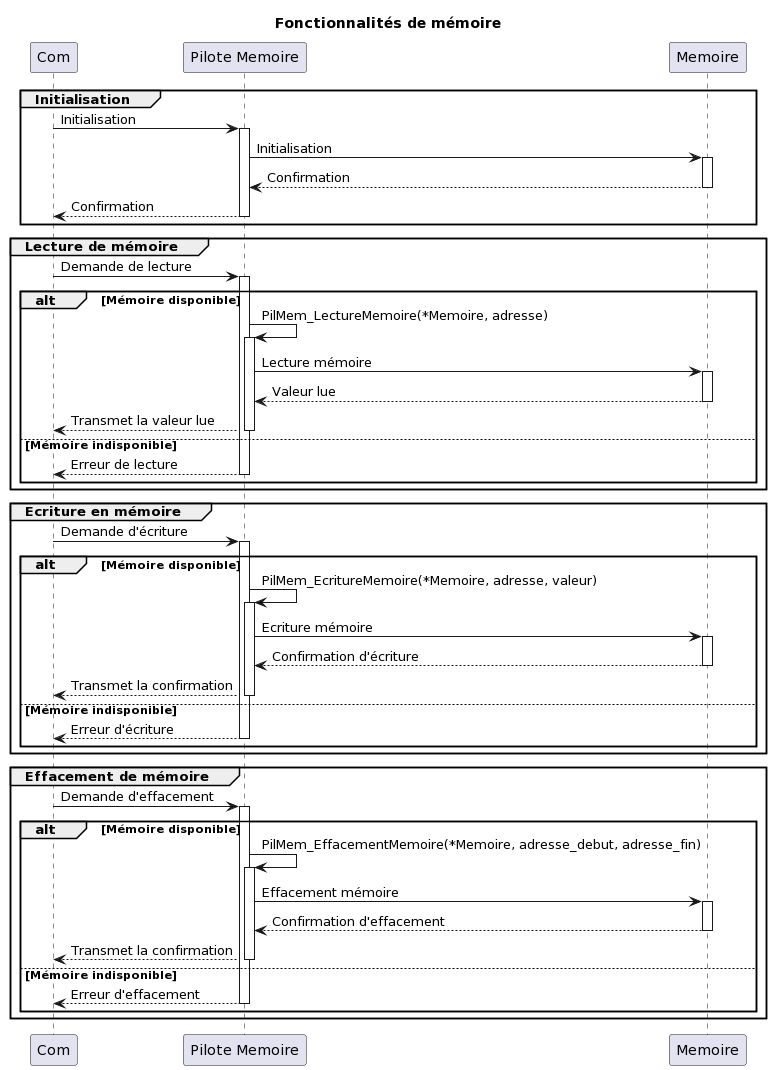

The diagram above was rendered by PlantUML. Its source (embedded in the PNG):
@startuml
' Définition des participants
participant "Com" as com
participant "Pilote Memoire" as MemoryDriver
participant "Memoire" as mem

' Début du diagramme BDI
title Fonctionnalités de mémoire

' Bloc d'initialisation
group Initialisation
    com -> MemoryDriver : Initialisation
    activate MemoryDriver
    MemoryDriver -> mem : Initialisation
    activate mem
    mem --> MemoryDriver : Confirmation
    deactivate mem
    MemoryDriver --> com : Confirmation
    deactivate MemoryDriver
end

' Bloc de Lecture de mémoire
group Lecture de mémoire
    com -> MemoryDriver : Demande de lecture
    activate MemoryDriver
    alt Mémoire disponible
        MemoryDriver -> MemoryDriver : PilMem_LectureMemoire(*Memoire, adresse)
        activate MemoryDriver
        MemoryDriver -> mem : Lecture mémoire
        activate mem
        mem --> MemoryDriver : Valeur lue
        deactivate mem
        MemoryDriver --> com : Transmet la valeur lue
        deactivate MemoryDriver
    else Mémoire indisponible
        MemoryDriver --> com : Erreur de lecture
        deactivate MemoryDriver
    end
end

' Bloc d'Ecriture en mémoire
group Ecriture en mémoire
    com -> MemoryDriver : Demande d'écriture
    activate MemoryDriver
    alt Mémoire disponible
        MemoryDriver -> MemoryDriver : PilMem_EcritureMemoire(*Memoire, adresse, valeur)
        activate MemoryDriver
        MemoryDriver -> mem : Ecriture mémoire
        activate mem
        mem --> MemoryDriver : Confirmation d'écriture
        deactivate mem
        MemoryDriver --> com : Transmet la confirmation
        deactivate MemoryDriver
    else Mémoire indisponible
        MemoryDriver --> com : Erreur d'écriture
        deactivate MemoryDriver
    end
end

' Bloc d'Effacement de mémoire
group Effacement de mémoire
    com -> MemoryDriver : Demande d'effacement
    activate MemoryDriver
    alt Mémoire disponible
        MemoryDriver -> MemoryDriver : PilMem_EffacementMemoire(*Memoire, adresse_debut, adresse_fin)
        activate MemoryDriver
        MemoryDriver -> mem : Effacement mémoire
        activate mem
        mem --> MemoryDriver : Confirmation d'effacement
        deactivate mem
        MemoryDriver --> com : Transmet la confirmation
        deactivate MemoryDriver
    else Mémoire indisponible
        MemoryDriver --> com : Erreur d'effacement
        deactivate MemoryDriver
    end
end
@enduml